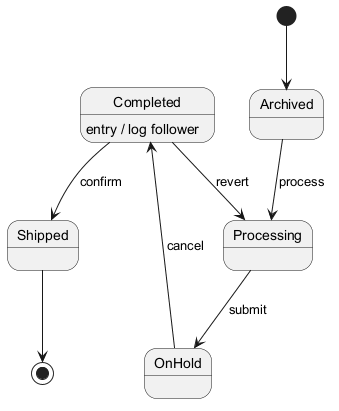

The diagram above was rendered by PlantUML. Its source (embedded in the PNG):
@startuml
skinparam monochrome true
[*] --> Archived
Archived --> Processing : process
Processing --> OnHold : submit
OnHold --> Completed : cancel
Completed --> Shipped : confirm
Completed : entry / log follower
Completed --> Processing : revert
Shipped --> [*]
@enduml